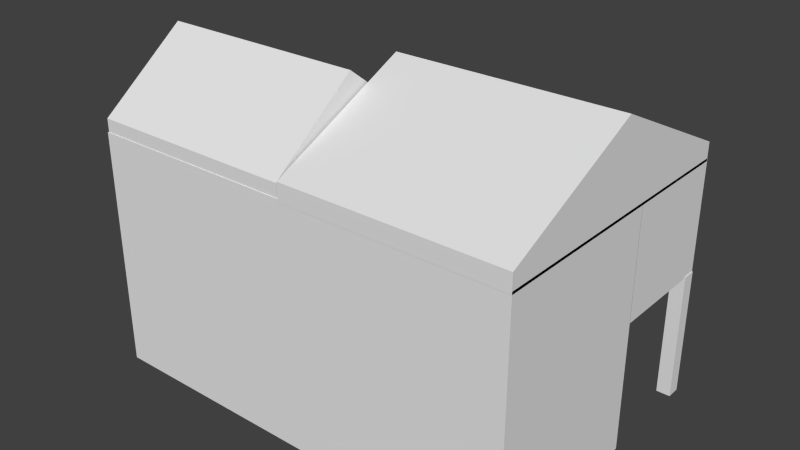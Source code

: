 # Source: Restaurant.blend  (saved by Blender 2.73.0; exported with 4.5.12 LTS)
import bpy
from mathutils import Matrix  # noqa: F401  (used for matrix-valued properties, if any)

bpy.ops.wm.read_factory_settings(use_empty=True)
scene = bpy.context.scene
scene.name = 'Scene'

# ---- collections
col_collection_1 = bpy.data.collections.new('Collection 1'); scene.collection.children.link(col_collection_1)

# ---- materials (node trees are filled in below, after node groups)
mat_material = bpy.data.materials.new('Material')
mat_material.alpha_threshold = 0.0
mat_material.use_transparent_shadow = False
mat_material.roughness = 0.5
mat_material.line_color = (0.0, 0.0, 0.0, 1.0)

# ---- material node trees

# ---- world
world_world = bpy.data.worlds.new('World'); scene.world = world_world
world_world.color = (0.05088, 0.05088, 0.05088)
world_world.use_sun_shadow = False
world_world.sun_shadow_jitter_overblur = 0.0
world_world.cycles.sampling_method = 'MANUAL'
world_world.cycles.sample_map_resolution = 256

# ---- meshes
me_cube_007 = bpy.data.meshes.new('Cube.007')
me_cube_007.from_pydata([(-1.0, -1.0, -1.0), (-1.0, 1.0, -1.0), (1.0, 1.0, -1.0), (1.0, -1.0, -1.0), (-1.0, -1.0, 1.0), (-1.0, 1.0, 1.0), (1.0, 1.0, 1.0), (1.0, -1.0, 1.0), (-1.0, 0.0, 8.665), (-1.0, 0.0, -1.0), (1.0, 0.0, 8.665), (1.0, 0.0, -1.0)], [], [(8, 5, 1, 9), (5, 6, 2, 1), (10, 7, 3, 11), (7, 4, 0, 3), (9, 1, 2, 11), (10, 6, 5, 8), (7, 10, 8, 4), (0, 9, 11, 3), (6, 10, 11, 2), (4, 8, 9, 0)])
me_cube_007.use_remesh_preserve_volume = False
me_cube_007.use_remesh_preserve_attributes = False
me_cube_007.use_mirror_vertex_groups = False
me_cube_007.update()
me_cube_005 = bpy.data.meshes.new('Cube.005')
me_cube_005.from_pydata([(-1.0, -1.0, -1.0), (-1.0, 1.0, -1.0), (1.0, 1.0, -1.0), (1.0, -1.0, -1.0), (-1.0, -1.0, 1.0), (-1.0, 1.0, 1.0), (1.0, 1.0, 1.0), (1.0, -1.0, 1.0), (-1.0, 0.0, 8.665), (-1.0, 0.0, -1.0), (1.0, 0.0, 8.665), (1.0, 0.0, -1.0)], [], [(8, 5, 1, 9), (5, 6, 2, 1), (10, 7, 3, 11), (7, 4, 0, 3), (9, 1, 2, 11), (10, 6, 5, 8), (7, 10, 8, 4), (0, 9, 11, 3), (6, 10, 11, 2), (4, 8, 9, 0)])
me_cube_005.use_remesh_preserve_volume = False
me_cube_005.use_remesh_preserve_attributes = False
me_cube_005.use_mirror_vertex_groups = False
me_cube_005.update()
me_cube_004 = bpy.data.meshes.new('Cube.004')
me_cube_004.from_pydata([(-2.935, -2.212, -3.322), (-2.935, 1.0, -3.322), (1.0, 1.0, -3.322), (1.0, -2.212, -3.322), (-2.935, -2.212, 1.0), (-2.935, 1.0, 1.0), (1.0, 1.0, 1.0), (1.0, -2.212, 1.0), (-2.935, -2.212, -1.609), (-2.935, 1.0, -1.609), (1.0, 1.0, -1.609), (1.0, -2.212, -1.609), (-0.3318, 1.0, 1.0), (0.5306, 1.0, 1.0), (0.5306, 1.0, -3.322), (-0.3318, 1.0, -3.322), (0.5306, -2.212, 1.0), (-0.3318, -2.212, 1.0), (-0.3318, -2.212, -3.322), (0.5306, -2.212, -3.322), (-0.3318, -2.212, -1.609), (0.5306, -2.212, -1.609), (0.5306, 1.0, -1.609), (-0.3318, 1.0, -1.609)], [], [(8, 9, 1, 0), (22, 10, 2, 14), (10, 11, 3, 2), (20, 8, 0, 18), (19, 14, 2, 3), (17, 12, 5, 4), (17, 4, 8, 20), (6, 7, 11, 10), (13, 6, 10, 22), (4, 5, 9, 8), (5, 12, 23, 9), (12, 13, 22, 23), (7, 16, 21, 11), (16, 17, 20, 21), (7, 6, 13, 16), (16, 13, 12, 17), (0, 1, 15, 18), (18, 15, 14, 19), (11, 21, 19, 3), (21, 20, 18, 19), (9, 23, 15, 1), (23, 22, 14, 15)])
me_cube_004.use_remesh_preserve_volume = False
me_cube_004.use_remesh_preserve_attributes = False
me_cube_004.use_mirror_vertex_groups = False
me_cube_004.update()
me_cube_002 = bpy.data.meshes.new('Cube.002')
me_cube_002.from_pydata([(1.0, 1.0, -1.0), (1.0, -1.0, -1.0), (-1.0, -1.0, -1.0), (-1.0, 1.0, -1.0), (1.0, 1.0, 1.0), (1.0, -1.0, 1.0), (-1.0, -1.0, 1.0), (-1.0, 1.0, 1.0)], [], [(0, 1, 2, 3), (4, 7, 6, 5), (0, 4, 5, 1), (1, 5, 6, 2), (2, 6, 7, 3), (4, 0, 3, 7)])
me_cube_002.materials.append(mat_material)
me_cube_002.use_remesh_preserve_volume = False
me_cube_002.use_remesh_preserve_attributes = False
me_cube_002.use_mirror_vertex_groups = False
me_cube_002.update()
me_cube_001 = bpy.data.meshes.new('Cube.001')
me_cube_001.from_pydata([(-1.0, -1.0, -1.0), (-1.0, 1.0, -1.0), (1.0, 1.0, -1.0), (1.0, -1.0, -1.0), (-1.0, -1.0, 1.0), (-1.0, 1.0, 1.0), (1.0, 1.0, 1.0), (1.0, -1.0, 1.0)], [], [(4, 5, 1, 0), (5, 6, 2, 1), (6, 7, 3, 2), (7, 4, 0, 3), (0, 1, 2, 3), (7, 6, 5, 4)])
me_cube_001.use_remesh_preserve_volume = False
me_cube_001.use_remesh_preserve_attributes = False
me_cube_001.use_mirror_vertex_groups = False
me_cube_001.update()
me_cube = bpy.data.meshes.new('Cube')
me_cube.from_pydata([(1.0, 1.0, -1.0), (1.0, -1.0, -1.0), (-1.0, -1.0, -1.0), (-1.0, 1.0, -1.0), (1.0, 1.0, 1.0), (1.0, -1.0, 1.0), (-1.0, -1.0, 1.0), (-1.0, 1.0, 1.0)], [], [(0, 1, 2, 3), (4, 7, 6, 5), (0, 4, 5, 1), (1, 5, 6, 2), (2, 6, 7, 3), (4, 0, 3, 7)])
me_cube.materials.append(mat_material)
me_cube.use_remesh_preserve_volume = False
me_cube.use_remesh_preserve_attributes = False
me_cube.use_mirror_vertex_groups = False
me_cube.update()

# ---- objects
ob_cube_005 = bpy.data.objects.new('Cube.005', me_cube_007)
ob_cube_004 = bpy.data.objects.new('Cube.004', me_cube_005)
ob_cube_003 = bpy.data.objects.new('Cube.003', me_cube_004)
ob_cube_002 = bpy.data.objects.new('Cube.002', me_cube_002)
ob_cube_001 = bpy.data.objects.new('Cube.001', me_cube_001)
ob_cube = bpy.data.objects.new('Cube', me_cube)

# ---- transforms, parenting, visibility, modifiers, constraints
ob_cube_005.location = (-2.063, -3.016, 3.802)
ob_cube_005.scale = (1.653, 1.382, 0.1394)
ob_cube_005.lineart.crease_threshold = 0.0
ob_cube_004.location = (1.351, -2.156, 3.833)
ob_cube_004.scale = (1.732, 2.255, 0.1394)
ob_cube_004.lineart.crease_threshold = 0.0
ob_cube_003.location = (1.351, -2.49, 2.868)
ob_cube_003.scale = (1.732, 0.8668, 0.8668)
ob_cube_003.lineart.crease_threshold = 0.0
ob_cube_002.location = (-0.268, 0.0, 1.021)
ob_cube_002.scale = (0.1073, 0.1073, 0.9962)
ob_cube_002.lock_rotations_4d = False
ob_cube_002.empty_display_type = 'ARROWS'
ob_cube_002.lineart.crease_threshold = 0.0
ob_cube_001.location = (1.351, -0.7599, 2.868)
ob_cube_001.scale = (1.732, 0.8668, 0.8668)
ob_cube_001.lineart.crease_threshold = 0.0
ob_cube.location = (2.987, 0.0, 1.021)
ob_cube.scale = (0.1073, 0.1073, 0.9962)
ob_cube.lock_rotations_4d = False
ob_cube.empty_display_type = 'ARROWS'
ob_cube.lineart.crease_threshold = 0.0

# ---- collection membership
col_collection_1.objects.link(ob_cube_005)
col_collection_1.objects.link(ob_cube_004)
col_collection_1.objects.link(ob_cube_003)
col_collection_1.objects.link(ob_cube_002)
col_collection_1.objects.link(ob_cube_001)
col_collection_1.objects.link(ob_cube)

# ---- scene / render settings (as saved in the file)
scene.frame_start = 1; scene.frame_end = 250; scene.frame_set(1)
scene.render.engine = 'BLENDER_EEVEE_NEXT'
scene.render.resolution_percentage = 50
scene.render.dither_intensity = 0.0
scene.cycles.use_denoising = False
scene.cycles.samples = 10
scene.cycles.sampling_pattern = 'TABULATED_SOBOL'
scene.cycles.light_sampling_threshold = 0.0
scene.cycles.use_adaptive_sampling = False
scene.cycles.use_light_tree = False
scene.cycles.blur_glossy = 0.0
scene.cycles.pixel_filter_type = 'GAUSSIAN'
scene.cycles.sample_clamp_indirect = 0.0
scene.view_settings.view_transform = 'Standard'
bpy.context.view_layer.update()

# ---- added for rendering (the .blend has no active camera and no usable light): camera, sun
cam_auto = bpy.data.cameras.new('AutoCamera')
cam_auto.lens = 50.0
cam_auto.sensor_width = 36.0
cam_auto.clip_end = 1000.0
ob_auto_camera = bpy.data.objects.new('AutoCamera', cam_auto)
scene.collection.objects.link(ob_auto_camera)
ob_auto_camera.location = (8.58062, -12.8318, 9.63469)
ob_auto_camera.rotation_euler = (1.09748, -7.21219e-08, 0.694738)
scene.camera = ob_auto_camera
light_auto_sun = bpy.data.lights.new('AutoSun', 'SUN')
light_auto_sun.energy = 3.0
light_auto_sun.angle = 0.0523599
ob_auto_sun = bpy.data.objects.new('AutoSun', light_auto_sun)
scene.collection.objects.link(ob_auto_sun)
ob_auto_sun.rotation_euler = (0.872665, 0.174533, 0.523599)
bpy.context.view_layer.update()
